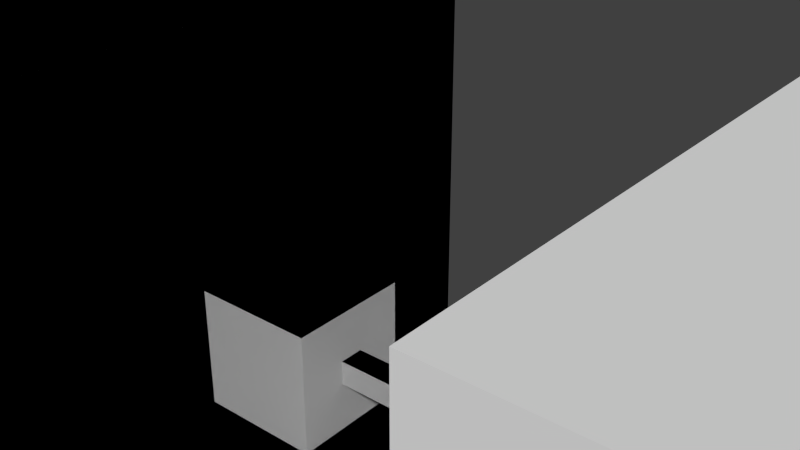 # Source: LockAndKeyA.blend  (saved by Blender 2.72.0; exported with 4.5.12 LTS)
import bpy
from mathutils import Matrix  # noqa: F401  (used for matrix-valued properties, if any)

bpy.ops.wm.read_factory_settings(use_empty=True)
scene = bpy.context.scene
scene.name = 'Scene'

# ---- collections
col_collection_1 = bpy.data.collections.new('Collection 1'); scene.collection.children.link(col_collection_1)

# ---- world
world_world = bpy.data.worlds.new('World'); scene.world = world_world
world_world.color = (0.05088, 0.05088, 0.05088)
world_world.use_sun_shadow = False
world_world.sun_shadow_jitter_overblur = 0.0
world_world.cycles.sampling_method = 'MANUAL'
world_world.cycles.sample_map_resolution = 256

# ---- meshes
me_cube_008 = bpy.data.meshes.new('Cube.008')
me_cube_008.from_pydata([(-1.0, -2.0, -1.0), (-1.0, 2.0, -1.0), (1.0, 2.0, -1.0), (1.0, -2.0, -1.0), (-1.0, -2.0, 1.0), (-1.0, 2.0, 1.0), (1.0, 2.0, 1.0), (1.0, -2.0, 1.0), (-0.2, 2.0, -0.2), (0.2, 2.0, -0.2), (-0.2, 2.0, 0.2), (0.2, 2.0, 0.2), (-0.2, 7.0, -0.2), (0.2, 7.0, -0.2), (-0.2, 7.0, 0.2), (0.2, 7.0, 0.2), (-1.2, 8.0, -0.2), (1.2, 8.0, -0.2), (-1.2, 8.0, 0.2), (1.2, 8.0, 0.2), (-1.2, 9.0, -0.2), (1.2, 9.0, -0.2), (-1.2, 9.0, 0.2), (1.2, 9.0, 0.2), (-1.2, 10.0, -0.2), (1.2, 10.0, -0.2), (-1.2, 10.0, 0.2), (1.2, 10.0, 0.2), (-1.2, 7.0, 1.2), (1.2, 7.0, 1.2), (-1.2, 8.0, 1.2), (1.2, 8.0, 1.2), (-1.2, 9.0, 1.2), (1.2, 9.0, 1.2), (-1.2, 10.0, 1.2), (1.2, 10.0, 1.2), (0.2, 7.0, -1.2), (-0.2, 7.0, -1.2), (-0.2, 8.0, -1.2), (0.2, 8.0, -1.2), (-0.2, 9.0, -1.2), (0.2, 9.0, -1.2), (-0.2, 10.0, -1.2), (0.2, 10.0, -1.2), (1.2, 7.0, -0.2), (1.2, 7.0, 0.2), (-1.2, 7.0, -0.2), (-1.2, 7.0, 0.2)], [], [(4, 5, 1, 0), (2, 1, 8, 9), (6, 7, 3, 2), (7, 4, 0, 3), (0, 1, 2, 3), (7, 6, 5, 4), (9, 8, 12, 13), (6, 2, 9, 11), (5, 6, 11, 10), (1, 5, 10, 8), (11, 9, 13, 15), (10, 11, 15, 14), (8, 10, 14, 12), (24, 25, 43, 42), (25, 21, 41, 43), (45, 29, 15), (27, 26, 34, 35), (12, 14, 47, 46), (20, 24, 42, 40), (19, 17, 21, 23), (23, 27, 35, 33), (16, 18, 22, 20), (24, 26, 27, 25), (23, 21, 25, 27), (26, 22, 32, 34), (20, 22, 26, 24), (28, 29, 31, 30), (30, 31, 33, 32), (32, 33, 35, 34), (22, 18, 30, 32), (19, 23, 33, 31), (16, 46, 47, 18), (17, 19, 45, 44), (14, 15, 29, 28), (36, 37, 38, 39), (39, 38, 40, 41), (41, 40, 42, 43), (16, 20, 40, 38), (21, 17, 39, 41), (46, 37, 12), (36, 44, 13), (13, 12, 37, 36), (13, 44, 45, 15), (45, 19, 31, 29), (36, 39, 17, 44), (47, 14, 28), (46, 16, 38, 37), (28, 30, 18, 47)])
me_cube_008.use_remesh_preserve_volume = False
me_cube_008.use_remesh_preserve_attributes = False
me_cube_008.use_mirror_vertex_groups = False
me_cube_008.update()
me_cube_009 = bpy.data.meshes.new('Cube.009')
me_cube_009.from_pydata([(-2.0, 0.24, 0.24), (-2.0, -0.24, 0.24), (-2.0, -0.24, 0.04), (-2.0, -0.24, -0.04), (-2.0, -1.0, -1.0), (-2.0, -1.0, 1.0), (-2.0, 1.0, 1.0), (-2.0, 1.0, -1.0), (-2.0, -0.04, -0.24), (-2.0, 0.04, -0.24), (-2.0, 0.24, -0.04), (-2.0, 0.24, 0.04), (0.0, -1.0, 1.0), (0.0, -1.0, -1.0), (0.0, 1.0, 1.0), (0.0, 1.0, -1.0), (-0.5, 0.24, -0.04), (-0.5, 0.04, -0.24), (-0.5, -0.04, -0.24), (-0.5, -0.24, -0.04), (-1.0, 0.24, -0.04), (-1.0, 0.04, -0.24), (-0.5, -0.24, 0.04), (-0.5, 0.24, 0.04), (-1.0, -0.04, -0.24), (-1.0, -0.24, -0.04), (-1.5, 0.24, -0.04), (-1.5, 0.04, -0.24), (-1.0, 0.24, 0.04), (-0.5, -0.24, 0.24), (-0.5, 0.24, 0.24), (-1.0, -0.24, 0.04), (-1.5, -0.04, -0.24), (-1.5, -0.24, -0.04), (-1.5, 0.24, 0.04), (-1.0, 0.24, 0.24), (-1.0, -0.24, 0.24), (-1.5, -0.24, 0.04), (-1.5, 0.24, 0.24), (-1.5, -0.24, 0.24)], [], [(0, 1, 2, 3, 4, 5, 6, 7), (0, 7, 4, 3, 8, 9, 10, 11), (12, 5, 4, 13), (12, 14, 6, 5), (6, 14, 15, 7), (4, 7, 15, 13), (14, 12, 13, 15), (16, 17, 18, 19), (20, 21, 17, 16), (16, 19, 22, 23), (19, 18, 24, 25), (24, 18, 17, 21), (26, 27, 21, 20), (20, 16, 23, 28), (22, 29, 30, 23), (31, 22, 19, 25), (25, 24, 32, 33), (32, 24, 21, 27), (10, 9, 27, 26), (26, 20, 28, 34), (23, 30, 35, 28), (31, 36, 29, 22), (35, 30, 29, 36), (37, 31, 25, 33), (8, 3, 33, 32), (8, 32, 27, 9), (26, 34, 11, 10), (28, 35, 38, 34), (37, 39, 36, 31), (38, 35, 36, 39), (33, 3, 2, 37), (0, 11, 34, 38), (2, 1, 39, 37), (0, 38, 39, 1)])
me_cube_009.use_remesh_preserve_volume = False
me_cube_009.use_remesh_preserve_attributes = False
me_cube_009.use_mirror_vertex_groups = False
me_cube_009.update()
me_cube_006 = bpy.data.meshes.new('Cube.006')
me_cube_006.from_pydata([(-1.0, -2.0, -1.0), (-1.0, 2.0, -1.0), (1.0, 2.0, -1.0), (1.0, -2.0, -1.0), (-1.0, -2.0, 1.0), (-1.0, 2.0, 1.0), (1.0, 2.0, 1.0), (1.0, -2.0, 1.0), (-0.2, 2.0, -0.2), (0.2, 2.0, -0.2), (-0.2, 2.0, 0.2), (0.2, 2.0, 0.2), (-0.2, 7.0, -0.2), (0.2, 7.0, -0.2), (-0.2, 7.0, 0.2), (0.2, 7.0, 0.2), (-0.2, 8.0, -0.2), (-1.2, 7.0, 0.2), (0.2, 8.0, 0.2), (-0.2, 9.0, -0.2), (-1.2, 7.0, -0.2), (0.2, 9.0, 0.2), (-0.2, 10.0, -0.2), (0.2, 10.0, -0.2), (-0.2, 10.0, 0.2), (0.2, 10.0, 0.2), (-0.2, 7.0, -1.2), (0.2, 7.0, -1.2), (-0.2, 8.0, -1.2), (0.2, 8.0, -1.2), (-0.2, 9.0, -1.2), (0.2, 9.0, -1.2), (-0.2, 10.0, -1.2), (0.2, 10.0, -1.2), (-0.2, 7.0, 1.2), (0.2, 7.0, 1.2), (-0.2, 8.0, 1.2), (0.2, 8.0, 1.2), (-0.2, 9.0, 1.2), (0.2, 9.0, 1.2), (-0.2, 10.0, 1.2), (0.2, 10.0, 1.2), (1.2, 7.0, -0.2), (1.2, 7.0, 0.2), (1.2, 8.0, -0.2), (1.2, 8.0, 0.2), (1.2, 9.0, -0.2), (1.2, 9.0, 0.2), (1.2, 10.0, -0.2), (1.2, 10.0, 0.2), (1.2, 7.0, -1.2), (1.2, 8.0, -1.2), (1.2, 9.0, -1.2), (1.2, 10.0, -1.2), (-1.2, 8.0, -0.2), (-1.2, 8.0, 0.2), (-1.2, 9.0, -0.2), (-1.2, 9.0, 0.2), (-1.2, 10.0, -0.2), (-1.2, 10.0, 0.2), (-1.2, 7.0, 1.2), (-1.2, 8.0, 1.2), (-1.2, 9.0, 1.2), (-1.2, 10.0, 1.2)], [], [(4, 5, 1, 0), (2, 1, 8, 9), (6, 7, 3, 2), (7, 4, 0, 3), (0, 1, 2, 3), (7, 6, 5, 4), (9, 8, 12, 13), (6, 2, 9, 11), (5, 6, 11, 10), (1, 5, 10, 8), (11, 9, 13, 15), (10, 11, 15, 14), (8, 10, 14, 12), (22, 23, 33, 32), (25, 21, 47, 49), (27, 29, 51, 50), (25, 24, 40, 41), (24, 22, 58, 59), (19, 22, 32, 30), (29, 31, 52, 51), (21, 25, 41, 39), (22, 19, 56, 58), (22, 24, 25, 23), (31, 33, 53, 52), (34, 36, 61, 60), (36, 38, 62, 61), (27, 26, 28, 29), (29, 28, 30, 31), (31, 30, 32, 33), (16, 19, 30, 28), (33, 23, 48, 53), (12, 16, 28, 26), (13, 27, 50, 42), (13, 12, 26, 27), (34, 35, 37, 36), (36, 37, 39, 38), (38, 39, 41, 40), (38, 40, 63, 62), (18, 21, 39, 37), (14, 34, 60, 17), (15, 18, 37, 35), (14, 15, 35, 34), (48, 46, 52, 53), (43, 42, 44, 45), (45, 44, 46, 47), (47, 46, 48, 49), (46, 44, 51, 52), (44, 42, 50, 51), (23, 25, 49, 48), (21, 18, 45, 47), (18, 15, 43, 45), (15, 13, 42, 43), (20, 17, 55, 54), (54, 55, 57, 56), (59, 57, 62, 63), (56, 57, 59, 58), (57, 55, 61, 62), (55, 17, 60, 61), (19, 16, 54, 56), (40, 24, 59, 63), (16, 12, 20, 54), (12, 14, 17, 20)])
me_cube_006.use_remesh_preserve_volume = False
me_cube_006.use_remesh_preserve_attributes = False
me_cube_006.use_mirror_vertex_groups = False
me_cube_006.update()
me_cube_007 = bpy.data.meshes.new('Cube.007')
me_cube_007.from_pydata([(-2.0, -1.0, -1.0), (-2.0, -0.24, -0.24), (-2.0, -0.04, -0.24), (-2.0, 0.04, -0.24), (-2.0, 0.04, -0.04), (-2.0, 0.24, -0.04), (-2.0, 0.24, 0.04), (-2.0, 0.24, 0.24), (-2.0, 1.0, 1.0), (-2.0, 1.0, -1.0), (-2.0, -1.0, 1.0), (-2.0, 0.04, 0.24), (-2.0, -0.04, 0.24), (-2.0, -0.04, 0.04), (-2.0, -0.24, 0.04), (-2.0, -0.24, -0.04), (0.0, -1.0, 1.0), (0.0, -1.0, -1.0), (0.0, 1.0, 1.0), (0.0, 1.0, -1.0), (-0.5, 0.04, -0.04), (-0.5, 0.04, -0.24), (-0.5, -0.04, -0.24), (-0.5, -0.04, -0.04), (-1.0, 0.04, -0.04), (-1.0, 0.04, -0.24), (-0.5, -0.04, 0.04), (-0.5, 0.04, 0.04), (-0.5, -0.24, -0.24), (-0.5, -0.24, -0.04), (-1.0, -0.04, -0.24), (-1.5, 0.04, -0.04), (-1.5, 0.04, -0.24), (-0.5, 0.24, -0.04), (-1.0, 0.24, -0.04), (-0.5, 0.24, 0.04), (-0.5, -0.04, 0.24), (-0.5, 0.04, 0.24), (-0.5, -0.24, 0.04), (-1.0, -0.24, -0.24), (-1.0, -0.24, -0.04), (-1.5, -0.04, -0.24), (-1.5, 0.24, -0.04), (-1.0, 0.24, 0.04), (-0.5, 0.24, 0.24), (-1.0, -0.04, 0.04), (-1.0, -0.04, 0.24), (-1.0, 0.04, 0.24), (-1.0, -0.24, 0.04), (-1.5, -0.24, -0.24), (-1.5, -0.24, -0.04), (-1.5, 0.24, 0.04), (-1.0, 0.24, 0.24), (-1.5, -0.04, 0.04), (-1.5, -0.04, 0.24), (-1.5, 0.04, 0.24), (-1.5, -0.24, 0.04), (-1.5, 0.24, 0.24)], [], [(0, 1, 2, 3, 4, 5, 6, 7, 8, 9), (0, 10, 8, 7, 11, 12, 13, 14, 15, 1), (16, 10, 0, 17), (16, 18, 8, 10), (8, 18, 19, 9), (0, 9, 19, 17), (18, 16, 17, 19), (20, 21, 22, 23), (24, 25, 21, 20), (20, 23, 26, 27), (22, 28, 29, 23), (30, 22, 21, 25), (31, 32, 25, 24), (20, 33, 34, 24), (27, 35, 33, 20), (26, 36, 37, 27), (23, 29, 38, 26), (30, 39, 28, 22), (29, 28, 39, 40), (41, 30, 25, 32), (4, 3, 32, 31), (24, 34, 42, 31), (34, 33, 35, 43), (37, 44, 35, 27), (45, 46, 36, 26), (47, 37, 36, 46), (26, 38, 48, 45), (48, 38, 29, 40), (41, 49, 39, 30), (40, 39, 49, 50), (2, 41, 32, 3), (31, 42, 5, 4), (42, 34, 43, 51), (35, 44, 52, 43), (47, 52, 44, 37), (53, 54, 46, 45), (55, 47, 46, 54), (45, 48, 56, 53), (56, 48, 40, 50), (2, 1, 49, 41), (50, 49, 1, 15), (5, 42, 51, 6), (43, 52, 57, 51), (55, 57, 52, 47), (13, 12, 54, 53), (11, 55, 54, 12), (53, 56, 14, 13), (14, 56, 50, 15), (51, 57, 7, 6), (11, 7, 57, 55)])
me_cube_007.use_remesh_preserve_volume = False
me_cube_007.use_remesh_preserve_attributes = False
me_cube_007.use_mirror_vertex_groups = False
me_cube_007.update()
me_cube_003 = bpy.data.meshes.new('Cube.003')
me_cube_003.from_pydata([(-2.0, -1.0, -1.0), (-2.0, 1.0, -1.0), (0.0, 1.0, -1.0), (0.0, -1.0, -1.0), (-2.0, -1.0, 1.0), (-2.0, 1.0, 1.0), (0.0, 1.0, 1.0), (0.0, -1.0, 1.0)], [], [(4, 5, 1, 0), (5, 6, 2, 1), (6, 7, 3, 2), (7, 4, 0, 3), (0, 1, 2, 3), (7, 6, 5, 4)])
me_cube_003.use_remesh_preserve_volume = False
me_cube_003.use_remesh_preserve_attributes = False
me_cube_003.use_mirror_vertex_groups = False
me_cube_003.update()
me_cube_002 = bpy.data.meshes.new('Cube.002')
me_cube_002.from_pydata([(-1.0, -2.0, -1.0), (-1.0, 2.0, -1.0), (1.0, 2.0, -1.0), (1.0, -2.0, -1.0), (-1.0, -2.0, 1.0), (-1.0, 2.0, 1.0), (1.0, 2.0, 1.0), (1.0, -2.0, 1.0), (-0.2, 2.0, -0.2), (0.2, 2.0, -0.2), (-0.2, 2.0, 0.2), (0.2, 2.0, 0.2), (-0.2, 7.0, -0.2), (0.2, 7.0, -0.2), (-0.2, 7.0, 0.2), (0.2, 7.0, 0.2), (-0.2, 8.0, -0.2), (0.2, 8.0, -0.2), (-0.2, 8.0, 0.2), (0.2, 8.0, 0.2), (-0.2, 9.0, -0.2), (0.2, 9.0, -0.2), (-0.2, 9.0, 0.2), (0.2, 9.0, 0.2), (-0.2, 10.0, -0.2), (0.2, 10.0, -0.2), (-0.2, 10.0, 0.2), (0.2, 10.0, 0.2)], [], [(4, 5, 1, 0), (2, 1, 8, 9), (6, 7, 3, 2), (7, 4, 0, 3), (0, 1, 2, 3), (7, 6, 5, 4), (9, 8, 12, 13), (6, 2, 9, 11), (5, 6, 11, 10), (1, 5, 10, 8), (11, 9, 13, 15), (10, 11, 15, 14), (8, 10, 14, 12), (13, 12, 16, 17), (17, 16, 20, 21), (15, 13, 17, 19), (14, 15, 19, 18), (12, 14, 18, 16), (21, 20, 24, 25), (19, 17, 21, 23), (18, 19, 23, 22), (16, 18, 22, 20), (24, 26, 27, 25), (23, 21, 25, 27), (22, 23, 27, 26), (20, 22, 26, 24)])
me_cube_002.use_remesh_preserve_volume = False
me_cube_002.use_remesh_preserve_attributes = False
me_cube_002.use_mirror_vertex_groups = False
me_cube_002.update()
me_cube_000 = bpy.data.meshes.new('Cube.000')
me_cube_000.from_pydata([(-1.0, -2.0, -1.0), (-1.0, 2.0, -1.0), (1.0, 2.0, -1.0), (1.0, -2.0, -1.0), (-1.0, -2.0, 1.0), (-1.0, 2.0, 1.0), (1.0, 2.0, 1.0), (1.0, -2.0, 1.0), (-0.2, 2.0, -0.2), (0.2, 2.0, -0.2), (-0.2, 2.0, 0.2), (0.2, 2.0, 0.2), (-0.2, 7.0, -0.2), (0.2, 7.0, -0.2), (-0.2, 7.0, 0.2), (0.2, 7.0, 0.2), (-0.2, 8.0, -0.2), (0.2, 8.0, -0.2), (-0.2, 8.0, 0.2), (0.2, 8.0, 0.2), (-0.2, 9.0, -0.2), (0.2, 9.0, -0.2), (-0.2, 9.0, 0.2), (0.2, 9.0, 0.2), (-0.2, 10.0, -0.2), (0.2, 10.0, -0.2), (-0.2, 10.0, 0.2), (0.2, 10.0, 0.2), (-0.2, 7.0, 1.2), (0.2, 7.0, 1.2), (-0.2, 8.0, 1.2), (0.2, 8.0, 1.2), (-0.2, 9.0, 1.2), (0.2, 9.0, 1.2), (-0.2, 10.0, 1.2), (0.2, 10.0, 1.2), (-1.2, 7.0, -0.2), (-1.2, 7.0, 0.2), (-1.2, 8.0, -0.2), (-1.2, 8.0, 0.2), (-1.2, 9.0, -0.2), (-1.2, 9.0, 0.2), (-1.2, 10.0, -0.2), (-1.2, 10.0, 0.2), (1.2, 7.0, -0.2), (1.2, 7.0, 0.2), (1.2, 8.0, -0.2), (1.2, 8.0, 0.2), (1.2, 9.0, -0.2), (1.2, 9.0, 0.2), (1.2, 10.0, -0.2), (1.2, 10.0, 0.2), (-0.2, 7.0, -1.2), (0.2, 7.0, -1.2), (-0.2, 8.0, -1.2), (0.2, 8.0, -1.2), (-0.2, 9.0, -1.2), (0.2, 9.0, -1.2), (-0.2, 10.0, -1.2), (0.2, 10.0, -1.2)], [], [(4, 5, 1, 0), (2, 1, 8, 9), (6, 7, 3, 2), (7, 4, 0, 3), (0, 1, 2, 3), (7, 6, 5, 4), (9, 8, 12, 13), (6, 2, 9, 11), (5, 6, 11, 10), (1, 5, 10, 8), (11, 9, 13, 15), (10, 11, 15, 14), (8, 10, 14, 12), (24, 25, 59, 58), (25, 21, 57, 59), (25, 27, 51, 50), (27, 26, 34, 35), (26, 24, 42, 43), (20, 24, 58, 56), (21, 25, 50, 48), (23, 27, 35, 33), (24, 20, 40, 42), (24, 26, 27, 25), (27, 23, 49, 51), (26, 22, 32, 34), (22, 26, 43, 41), (28, 29, 31, 30), (30, 31, 33, 32), (32, 33, 35, 34), (22, 18, 30, 32), (19, 23, 33, 31), (18, 14, 28, 30), (15, 19, 31, 29), (14, 15, 29, 28), (36, 37, 39, 38), (38, 39, 41, 40), (40, 41, 43, 42), (18, 22, 41, 39), (20, 16, 38, 40), (14, 18, 39, 37), (16, 12, 36, 38), (12, 14, 37, 36), (45, 44, 46, 47), (47, 46, 48, 49), (49, 48, 50, 51), (23, 19, 47, 49), (17, 21, 48, 46), (19, 15, 45, 47), (13, 17, 46, 44), (15, 13, 44, 45), (53, 52, 54, 55), (55, 54, 56, 57), (57, 56, 58, 59), (16, 20, 56, 54), (21, 17, 55, 57), (12, 16, 54, 52), (17, 13, 53, 55), (13, 12, 52, 53)])
me_cube_000.use_remesh_preserve_volume = False
me_cube_000.use_remesh_preserve_attributes = False
me_cube_000.use_mirror_vertex_groups = False
me_cube_000.update()
me_cube_005 = bpy.data.meshes.new('Cube.005')
me_cube_005.from_pydata([(-2.0, 0.04, 0.04), (-2.0, 0.04, 0.24), (-2.0, -0.04, 0.24), (-2.0, -0.04, 0.04), (-2.0, -0.24, 0.04), (-2.0, -0.24, -0.04), (-2.0, -1.0, -1.0), (-2.0, -1.0, 1.0), (-2.0, 1.0, 1.0), (-2.0, 0.24, 0.04), (-2.0, 0.04, -0.04), (-2.0, 0.24, -0.04), (-2.0, 1.0, -1.0), (-2.0, -0.04, -0.04), (-2.0, -0.04, -0.24), (-2.0, 0.04, -0.24), (0.0, -1.0, 1.0), (0.0, 1.0, 1.0), (0.0, 1.0, -1.0), (0.0, -1.0, -1.0), (-0.5, 0.04, -0.04), (-0.5, 0.04, -0.24), (-0.5, -0.04, -0.24), (-0.5, -0.04, -0.04), (-1.0, 0.04, -0.04), (-1.0, 0.04, -0.24), (-0.5, -0.04, 0.04), (-0.5, 0.04, 0.04), (-1.0, -0.04, -0.24), (-1.0, -0.04, -0.04), (-1.5, 0.04, -0.04), (-1.5, 0.04, -0.24), (-0.5, 0.24, -0.04), (-1.0, 0.24, -0.04), (-0.5, 0.24, 0.04), (-0.5, -0.04, 0.24), (-0.5, 0.04, 0.24), (-0.5, -0.24, -0.04), (-0.5, -0.24, 0.04), (-1.0, -0.24, -0.04), (-1.5, -0.04, -0.24), (-1.5, -0.04, -0.04), (-1.5, 0.24, -0.04), (-1.0, 0.24, 0.04), (-1.0, 0.04, 0.04), (-1.0, -0.04, 0.04), (-1.0, -0.04, 0.24), (-1.0, 0.04, 0.24), (-1.0, -0.24, 0.04), (-1.5, -0.24, -0.04), (-1.5, 0.24, 0.04), (-1.5, 0.04, 0.04), (-1.5, -0.04, 0.04), (-1.5, -0.04, 0.24), (-1.5, 0.04, 0.24), (-1.5, -0.24, 0.04)], [], [(0, 1, 2, 3, 4, 5, 6, 7, 8, 9), (10, 11, 9, 8, 12, 6, 5, 13, 14, 15), (16, 17, 8, 7), (8, 17, 18, 12), (6, 12, 18, 19), (16, 7, 6, 19), (17, 16, 19, 18), (20, 21, 22, 23), (24, 25, 21, 20), (20, 23, 26, 27), (23, 22, 28, 29), (28, 22, 21, 25), (30, 31, 25, 24), (20, 32, 33, 24), (27, 34, 32, 20), (26, 35, 36, 27), (23, 37, 38, 26), (29, 39, 37, 23), (29, 28, 40, 41), (40, 28, 25, 31), (10, 15, 31, 30), (24, 33, 42, 30), (33, 32, 34, 43), (44, 43, 34, 27), (45, 46, 35, 26), (27, 36, 47, 44), (47, 36, 35, 46), (26, 38, 48, 45), (48, 38, 37, 39), (41, 49, 39, 29), (41, 40, 14, 13), (14, 40, 31, 15), (30, 42, 11, 10), (42, 33, 43, 50), (51, 50, 43, 44), (52, 53, 46, 45), (44, 47, 54, 51), (54, 47, 46, 53), (45, 48, 55, 52), (55, 48, 39, 49), (13, 5, 49, 41), (11, 42, 50, 9), (0, 9, 50, 51), (3, 2, 53, 52), (51, 54, 1, 0), (1, 54, 53, 2), (52, 55, 4, 3), (4, 55, 49, 5)])
me_cube_005.use_remesh_preserve_volume = False
me_cube_005.use_remesh_preserve_attributes = False
me_cube_005.use_mirror_vertex_groups = False
me_cube_005.update()

# ---- objects
ob_keyc = bpy.data.objects.new('KeyC', me_cube_008)
ob_lockc = bpy.data.objects.new('LockC', me_cube_009)
ob_keyb = bpy.data.objects.new('KeyB', me_cube_006)
ob_lockb = bpy.data.objects.new('LockB', me_cube_007)
ob_baselock = bpy.data.objects.new('BaseLock', me_cube_003)
ob_basekey = bpy.data.objects.new('BaseKey', me_cube_002)
ob_keya = bpy.data.objects.new('KeyA', me_cube_000)
ob_locka = bpy.data.objects.new('LockA', me_cube_005)

# ---- transforms, parenting, visibility, modifiers, constraints
ob_keyc.location = (0.0, 0.0, 0.0)
ob_keyc.rotation_euler = (0.0, -0.0, 4.712)
ob_keyc.hide_viewport = True
ob_keyc.lineart.crease_threshold = 0.0
ob_lockc.location = (0.0, 0.0, 0.0)
ob_lockc.scale = (2.0, 5.0, 5.0)
ob_lockc.hide_viewport = True
ob_lockc.lineart.crease_threshold = 0.0
ob_keyb.location = (0.0, 0.0, 0.0)
ob_keyb.rotation_euler = (0.0, -0.0, 4.712)
ob_keyb.hide_viewport = True
ob_keyb.lineart.crease_threshold = 0.0
ob_lockb.location = (0.0, 0.0, 0.0)
ob_lockb.scale = (2.0, 5.0, 5.0)
ob_lockb.hide_viewport = True
ob_lockb.lineart.crease_threshold = 0.0
ob_baselock.location = (11.0, 0.0, 0.0)
ob_baselock.scale = (2.0, 5.0, 5.0)
ob_baselock.hide_viewport = True
ob_baselock.lineart.crease_threshold = 0.0
ob_basekey.location = (0.0, 0.0, 0.0)
ob_basekey.rotation_euler = (0.0, -0.0, 4.712)
ob_basekey.hide_viewport = True
ob_basekey.lineart.crease_threshold = 0.0
ob_keya.location = (0.0, 0.0, 0.0)
ob_keya.rotation_euler = (0.0, -0.0, 4.712)
ob_keya.hide_viewport = True
ob_keya.lineart.crease_threshold = 0.0
ob_locka.location = (0.0, 0.0, 0.0)
ob_locka.scale = (2.0, 5.0, 5.0)
ob_locka.hide_viewport = True
ob_locka.lineart.crease_threshold = 0.0

# ---- collection membership
col_collection_1.objects.link(ob_keyc)
col_collection_1.objects.link(ob_lockc)
col_collection_1.objects.link(ob_keyb)
col_collection_1.objects.link(ob_lockb)
col_collection_1.objects.link(ob_baselock)
col_collection_1.objects.link(ob_basekey)
col_collection_1.objects.link(ob_keya)
col_collection_1.objects.link(ob_locka)

# ---- scene / render settings (as saved in the file)
scene.frame_start = 1; scene.frame_end = 250; scene.frame_set(3)
scene.render.engine = 'BLENDER_EEVEE_NEXT'
scene.render.resolution_percentage = 50
scene.render.dither_intensity = 0.0
scene.cycles.use_denoising = False
scene.cycles.samples = 10
scene.cycles.sampling_pattern = 'TABULATED_SOBOL'
scene.cycles.light_sampling_threshold = 0.0
scene.cycles.use_adaptive_sampling = False
scene.cycles.use_light_tree = False
scene.cycles.blur_glossy = 0.0
scene.cycles.pixel_filter_type = 'GAUSSIAN'
scene.cycles.sample_clamp_indirect = 0.0
scene.view_settings.view_transform = 'Standard'
bpy.context.view_layer.update()

# ---- added for rendering (the .blend has no active camera and no usable light): camera, sun
cam_auto = bpy.data.cameras.new('AutoCamera')
cam_auto.lens = 50.0
cam_auto.sensor_width = 36.0
cam_auto.clip_end = 1000.0
ob_auto_camera = bpy.data.objects.new('AutoCamera', cam_auto)
scene.collection.objects.link(ob_auto_camera)
ob_auto_camera.location = (11.3033, -10.0439, 9.36261)
ob_auto_camera.rotation_euler = (1.09748, -7.21219e-08, 0.694738)
scene.camera = ob_auto_camera
light_auto_sun = bpy.data.lights.new('AutoSun', 'SUN')
light_auto_sun.energy = 3.0
light_auto_sun.angle = 0.0523599
ob_auto_sun = bpy.data.objects.new('AutoSun', light_auto_sun)
scene.collection.objects.link(ob_auto_sun)
ob_auto_sun.rotation_euler = (0.872665, 0.174533, 0.523599)
bpy.context.view_layer.update()
